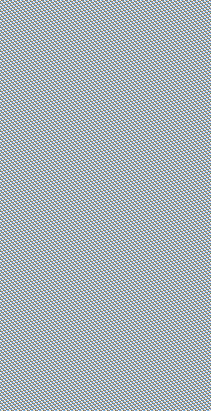

The diagram above was exported from draw.io. Its source (the exported page's mxGraphModel, read from the mxfile embedded in the PNG):
<mxGraphModel dx="1000" dy="563" grid="1" gridSize="10" guides="1" tooltips="1" connect="1" arrows="1" fold="1" page="1" pageScale="1" pageWidth="850" pageHeight="1100" math="0" shadow="0">
  <root>
    <mxCell id="0" />
    <mxCell id="1" parent="0" />
    <mxCell id="3_owV6WyjGM4_SDApE3s-81" style="edgeStyle=orthogonalEdgeStyle;rounded=0;orthogonalLoop=1;jettySize=auto;html=1;startArrow=ERone;startFill=0;endArrow=ERmany;endFill=0;strokeWidth=3;startSize=9;endSize=9;" edge="1" parent="1" source="3_owV6WyjGM4_SDApE3s-52" target="3_owV6WyjGM4_SDApE3s-65">
      <mxGeometry relative="1" as="geometry" />
    </mxCell>
    <mxCell id="3_owV6WyjGM4_SDApE3s-52" value="Category" style="shape=table;startSize=30;container=1;collapsible=1;childLayout=tableLayout;fixedRows=1;rowLines=0;fontStyle=1;align=center;resizeLast=1;html=1;" vertex="1" parent="1">
      <mxGeometry x="250" y="40" width="210" height="120" as="geometry" />
    </mxCell>
    <mxCell id="3_owV6WyjGM4_SDApE3s-53" value="" style="shape=tableRow;horizontal=0;startSize=0;swimlaneHead=0;swimlaneBody=0;fillColor=none;collapsible=0;dropTarget=0;points=[[0,0.5],[1,0.5]];portConstraint=eastwest;top=0;left=0;right=0;bottom=1;" vertex="1" parent="3_owV6WyjGM4_SDApE3s-52">
      <mxGeometry y="30" width="210" height="30" as="geometry" />
    </mxCell>
    <mxCell id="3_owV6WyjGM4_SDApE3s-54" value="PK" style="shape=partialRectangle;connectable=0;fillColor=none;top=0;left=0;bottom=0;right=0;fontStyle=1;overflow=hidden;whiteSpace=wrap;html=1;" vertex="1" parent="3_owV6WyjGM4_SDApE3s-53">
      <mxGeometry width="60" height="30" as="geometry">
        <mxRectangle width="60" height="30" as="alternateBounds" />
      </mxGeometry>
    </mxCell>
    <mxCell id="3_owV6WyjGM4_SDApE3s-55" value="CategoryId INT" style="shape=partialRectangle;connectable=0;fillColor=none;top=0;left=0;bottom=0;right=0;align=left;spacingLeft=6;fontStyle=5;overflow=hidden;whiteSpace=wrap;html=1;" vertex="1" parent="3_owV6WyjGM4_SDApE3s-53">
      <mxGeometry x="60" width="150" height="30" as="geometry">
        <mxRectangle width="150" height="30" as="alternateBounds" />
      </mxGeometry>
    </mxCell>
    <mxCell id="3_owV6WyjGM4_SDApE3s-56" value="" style="shape=tableRow;horizontal=0;startSize=0;swimlaneHead=0;swimlaneBody=0;fillColor=none;collapsible=0;dropTarget=0;points=[[0,0.5],[1,0.5]];portConstraint=eastwest;top=0;left=0;right=0;bottom=0;" vertex="1" parent="3_owV6WyjGM4_SDApE3s-52">
      <mxGeometry y="60" width="210" height="60" as="geometry" />
    </mxCell>
    <mxCell id="3_owV6WyjGM4_SDApE3s-57" value="" style="shape=partialRectangle;connectable=0;fillColor=none;top=0;left=0;bottom=0;right=0;editable=1;overflow=hidden;whiteSpace=wrap;html=1;" vertex="1" parent="3_owV6WyjGM4_SDApE3s-56">
      <mxGeometry width="60" height="60" as="geometry">
        <mxRectangle width="60" height="60" as="alternateBounds" />
      </mxGeometry>
    </mxCell>
    <mxCell id="3_owV6WyjGM4_SDApE3s-58" value="Name STRING" style="shape=partialRectangle;connectable=0;fillColor=none;top=0;left=0;bottom=0;right=0;align=left;spacingLeft=6;overflow=hidden;whiteSpace=wrap;html=1;" vertex="1" parent="3_owV6WyjGM4_SDApE3s-56">
      <mxGeometry x="60" width="150" height="60" as="geometry">
        <mxRectangle width="150" height="60" as="alternateBounds" />
      </mxGeometry>
    </mxCell>
    <mxCell id="3_owV6WyjGM4_SDApE3s-65" value="Product" style="shape=table;startSize=30;container=1;collapsible=1;childLayout=tableLayout;fixedRows=1;rowLines=0;fontStyle=1;align=center;resizeLast=1;html=1;" vertex="1" parent="1">
      <mxGeometry x="265" y="330" width="180" height="120" as="geometry" />
    </mxCell>
    <mxCell id="3_owV6WyjGM4_SDApE3s-66" value="" style="shape=tableRow;horizontal=0;startSize=0;swimlaneHead=0;swimlaneBody=0;fillColor=none;collapsible=0;dropTarget=0;points=[[0,0.5],[1,0.5]];portConstraint=eastwest;top=0;left=0;right=0;bottom=1;" vertex="1" parent="3_owV6WyjGM4_SDApE3s-65">
      <mxGeometry y="30" width="180" height="30" as="geometry" />
    </mxCell>
    <mxCell id="3_owV6WyjGM4_SDApE3s-67" value="PK" style="shape=partialRectangle;connectable=0;fillColor=none;top=0;left=0;bottom=0;right=0;fontStyle=1;overflow=hidden;whiteSpace=wrap;html=1;" vertex="1" parent="3_owV6WyjGM4_SDApE3s-66">
      <mxGeometry width="30" height="30" as="geometry">
        <mxRectangle width="30" height="30" as="alternateBounds" />
      </mxGeometry>
    </mxCell>
    <mxCell id="3_owV6WyjGM4_SDApE3s-68" value="ProductId" style="shape=partialRectangle;connectable=0;fillColor=none;top=0;left=0;bottom=0;right=0;align=left;spacingLeft=6;fontStyle=5;overflow=hidden;whiteSpace=wrap;html=1;" vertex="1" parent="3_owV6WyjGM4_SDApE3s-66">
      <mxGeometry x="30" width="150" height="30" as="geometry">
        <mxRectangle width="150" height="30" as="alternateBounds" />
      </mxGeometry>
    </mxCell>
    <mxCell id="3_owV6WyjGM4_SDApE3s-69" value="" style="shape=tableRow;horizontal=0;startSize=0;swimlaneHead=0;swimlaneBody=0;fillColor=none;collapsible=0;dropTarget=0;points=[[0,0.5],[1,0.5]];portConstraint=eastwest;top=0;left=0;right=0;bottom=0;" vertex="1" parent="3_owV6WyjGM4_SDApE3s-65">
      <mxGeometry y="60" width="180" height="30" as="geometry" />
    </mxCell>
    <mxCell id="3_owV6WyjGM4_SDApE3s-70" value="" style="shape=partialRectangle;connectable=0;fillColor=none;top=0;left=0;bottom=0;right=0;editable=1;overflow=hidden;whiteSpace=wrap;html=1;" vertex="1" parent="3_owV6WyjGM4_SDApE3s-69">
      <mxGeometry width="30" height="30" as="geometry">
        <mxRectangle width="30" height="30" as="alternateBounds" />
      </mxGeometry>
    </mxCell>
    <mxCell id="3_owV6WyjGM4_SDApE3s-71" value="Name STRING" style="shape=partialRectangle;connectable=0;fillColor=none;top=0;left=0;bottom=0;right=0;align=left;spacingLeft=6;overflow=hidden;whiteSpace=wrap;html=1;" vertex="1" parent="3_owV6WyjGM4_SDApE3s-69">
      <mxGeometry x="30" width="150" height="30" as="geometry">
        <mxRectangle width="150" height="30" as="alternateBounds" />
      </mxGeometry>
    </mxCell>
    <mxCell id="3_owV6WyjGM4_SDApE3s-72" value="" style="shape=tableRow;horizontal=0;startSize=0;swimlaneHead=0;swimlaneBody=0;fillColor=none;collapsible=0;dropTarget=0;points=[[0,0.5],[1,0.5]];portConstraint=eastwest;top=0;left=0;right=0;bottom=0;" vertex="1" parent="3_owV6WyjGM4_SDApE3s-65">
      <mxGeometry y="90" width="180" height="30" as="geometry" />
    </mxCell>
    <mxCell id="3_owV6WyjGM4_SDApE3s-73" value="FK" style="shape=partialRectangle;connectable=0;fillColor=none;top=0;left=0;bottom=0;right=0;editable=1;overflow=hidden;whiteSpace=wrap;html=1;" vertex="1" parent="3_owV6WyjGM4_SDApE3s-72">
      <mxGeometry width="30" height="30" as="geometry">
        <mxRectangle width="30" height="30" as="alternateBounds" />
      </mxGeometry>
    </mxCell>
    <mxCell id="3_owV6WyjGM4_SDApE3s-74" value="CategoryId INT" style="shape=partialRectangle;connectable=0;fillColor=none;top=0;left=0;bottom=0;right=0;align=left;spacingLeft=6;overflow=hidden;whiteSpace=wrap;html=1;" vertex="1" parent="3_owV6WyjGM4_SDApE3s-72">
      <mxGeometry x="30" width="150" height="30" as="geometry">
        <mxRectangle width="150" height="30" as="alternateBounds" />
      </mxGeometry>
    </mxCell>
  </root>
</mxGraphModel>